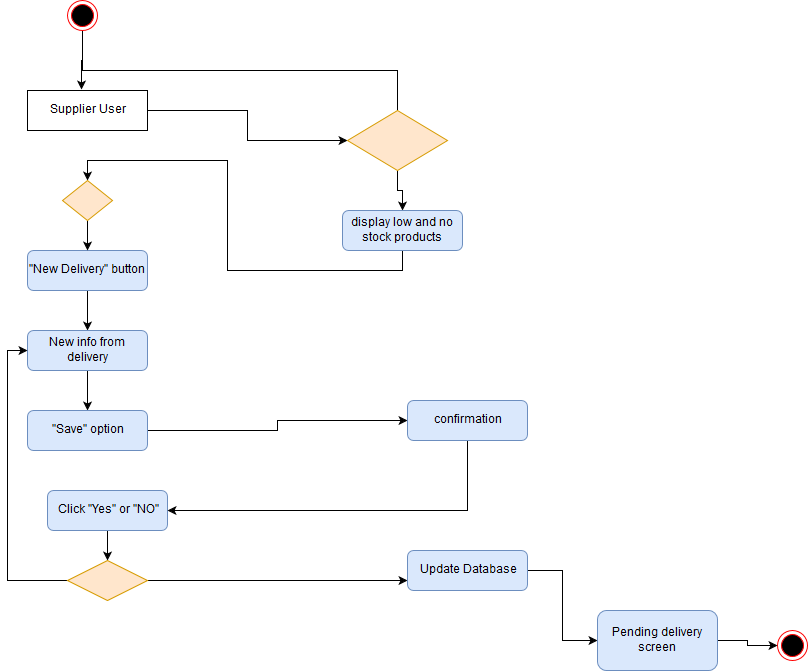

The diagram above was exported from draw.io. Its source (the exported page's mxGraphModel, read from the mxfile embedded in the PNG):
<mxGraphModel dx="840" dy="481" grid="1" gridSize="10" guides="1" tooltips="1" connect="1" arrows="1" fold="1" page="1" pageScale="1" pageWidth="850" pageHeight="1100" math="0" shadow="0">
  <root>
    <mxCell id="0" />
    <mxCell id="1" parent="0" />
    <mxCell id="Hl8QenA6Ey6xiKNfpohW-28" style="edgeStyle=orthogonalEdgeStyle;rounded=0;orthogonalLoop=1;jettySize=auto;html=1;exitX=0.5;exitY=1;exitDx=0;exitDy=0;entryX=0.45;entryY=-0.025;entryDx=0;entryDy=0;entryPerimeter=0;" edge="1" parent="1" source="Hl8QenA6Ey6xiKNfpohW-3" target="Hl8QenA6Ey6xiKNfpohW-4">
      <mxGeometry relative="1" as="geometry" />
    </mxCell>
    <mxCell id="Hl8QenA6Ey6xiKNfpohW-29" style="edgeStyle=orthogonalEdgeStyle;rounded=0;orthogonalLoop=1;jettySize=auto;html=1;exitX=0.5;exitY=1;exitDx=0;exitDy=0;entryX=0.5;entryY=0.5;entryDx=0;entryDy=0;entryPerimeter=0;" edge="1" parent="1" source="Hl8QenA6Ey6xiKNfpohW-3" target="Hl8QenA6Ey6xiKNfpohW-6">
      <mxGeometry relative="1" as="geometry" />
    </mxCell>
    <mxCell id="Hl8QenA6Ey6xiKNfpohW-3" value="" style="ellipse;html=1;shape=endState;fillColor=#000000;strokeColor=#ff0000;" vertex="1" parent="1">
      <mxGeometry x="90" y="20" width="30" height="30" as="geometry" />
    </mxCell>
    <mxCell id="Hl8QenA6Ey6xiKNfpohW-25" style="edgeStyle=orthogonalEdgeStyle;rounded=0;orthogonalLoop=1;jettySize=auto;html=1;exitX=1;exitY=0.5;exitDx=0;exitDy=0;entryX=0;entryY=0.5;entryDx=0;entryDy=0;" edge="1" parent="1" source="Hl8QenA6Ey6xiKNfpohW-4" target="Hl8QenA6Ey6xiKNfpohW-6">
      <mxGeometry relative="1" as="geometry" />
    </mxCell>
    <mxCell id="Hl8QenA6Ey6xiKNfpohW-4" value="Supplier User" style="rounded=0;whiteSpace=wrap;html=1;" vertex="1" parent="1">
      <mxGeometry x="50" y="110" width="120" height="40" as="geometry" />
    </mxCell>
    <mxCell id="Hl8QenA6Ey6xiKNfpohW-35" style="edgeStyle=orthogonalEdgeStyle;rounded=0;orthogonalLoop=1;jettySize=auto;html=1;exitX=0.5;exitY=1;exitDx=0;exitDy=0;" edge="1" parent="1" source="Hl8QenA6Ey6xiKNfpohW-5" target="Hl8QenA6Ey6xiKNfpohW-9">
      <mxGeometry relative="1" as="geometry" />
    </mxCell>
    <mxCell id="Hl8QenA6Ey6xiKNfpohW-5" value="&quot;New Delivery&quot; button" style="rounded=1;whiteSpace=wrap;html=1;fillColor=#dae8fc;strokeColor=#6c8ebf;" vertex="1" parent="1">
      <mxGeometry x="50" y="270" width="120" height="40" as="geometry" />
    </mxCell>
    <mxCell id="Hl8QenA6Ey6xiKNfpohW-37" style="edgeStyle=orthogonalEdgeStyle;rounded=0;orthogonalLoop=1;jettySize=auto;html=1;exitX=0.5;exitY=1;exitDx=0;exitDy=0;" edge="1" parent="1" source="Hl8QenA6Ey6xiKNfpohW-6" target="Hl8QenA6Ey6xiKNfpohW-8">
      <mxGeometry relative="1" as="geometry" />
    </mxCell>
    <mxCell id="Hl8QenA6Ey6xiKNfpohW-6" value="" style="rhombus;whiteSpace=wrap;html=1;fillColor=#ffe6cc;strokeColor=#d79b00;" vertex="1" parent="1">
      <mxGeometry x="370" y="130" width="100" height="60" as="geometry" />
    </mxCell>
    <mxCell id="Hl8QenA6Ey6xiKNfpohW-38" style="edgeStyle=orthogonalEdgeStyle;rounded=0;orthogonalLoop=1;jettySize=auto;html=1;exitX=0.5;exitY=1;exitDx=0;exitDy=0;entryX=0.5;entryY=0;entryDx=0;entryDy=0;" edge="1" parent="1" source="Hl8QenA6Ey6xiKNfpohW-8" target="Hl8QenA6Ey6xiKNfpohW-33">
      <mxGeometry relative="1" as="geometry" />
    </mxCell>
    <mxCell id="Hl8QenA6Ey6xiKNfpohW-8" value="display low and no stock products" style="rounded=1;whiteSpace=wrap;html=1;fillColor=#dae8fc;strokeColor=#6c8ebf;" vertex="1" parent="1">
      <mxGeometry x="365" y="230" width="120" height="40" as="geometry" />
    </mxCell>
    <mxCell id="Hl8QenA6Ey6xiKNfpohW-20" style="edgeStyle=orthogonalEdgeStyle;rounded=0;orthogonalLoop=1;jettySize=auto;html=1;exitX=0.5;exitY=1;exitDx=0;exitDy=0;entryX=0.5;entryY=0;entryDx=0;entryDy=0;" edge="1" parent="1" source="Hl8QenA6Ey6xiKNfpohW-9" target="Hl8QenA6Ey6xiKNfpohW-10">
      <mxGeometry relative="1" as="geometry" />
    </mxCell>
    <mxCell id="Hl8QenA6Ey6xiKNfpohW-9" value="New info from delivery" style="rounded=1;whiteSpace=wrap;html=1;fillColor=#dae8fc;strokeColor=#6c8ebf;" vertex="1" parent="1">
      <mxGeometry x="50" y="350" width="120" height="40" as="geometry" />
    </mxCell>
    <mxCell id="Hl8QenA6Ey6xiKNfpohW-21" style="edgeStyle=orthogonalEdgeStyle;rounded=0;orthogonalLoop=1;jettySize=auto;html=1;exitX=1;exitY=0.5;exitDx=0;exitDy=0;entryX=0;entryY=0.5;entryDx=0;entryDy=0;" edge="1" parent="1" source="Hl8QenA6Ey6xiKNfpohW-10" target="Hl8QenA6Ey6xiKNfpohW-12">
      <mxGeometry relative="1" as="geometry" />
    </mxCell>
    <mxCell id="Hl8QenA6Ey6xiKNfpohW-10" value="&quot;Save&quot; option " style="rounded=1;whiteSpace=wrap;html=1;fillColor=#dae8fc;strokeColor=#6c8ebf;" vertex="1" parent="1">
      <mxGeometry x="50" y="430" width="120" height="40" as="geometry" />
    </mxCell>
    <mxCell id="Hl8QenA6Ey6xiKNfpohW-18" style="edgeStyle=orthogonalEdgeStyle;rounded=0;orthogonalLoop=1;jettySize=auto;html=1;exitX=0.5;exitY=1;exitDx=0;exitDy=0;entryX=0.5;entryY=0;entryDx=0;entryDy=0;" edge="1" parent="1" source="Hl8QenA6Ey6xiKNfpohW-11" target="Hl8QenA6Ey6xiKNfpohW-13">
      <mxGeometry relative="1" as="geometry" />
    </mxCell>
    <mxCell id="Hl8QenA6Ey6xiKNfpohW-11" value="Click &quot;Yes&quot; or &quot;NO&quot;" style="rounded=1;whiteSpace=wrap;html=1;fillColor=#dae8fc;strokeColor=#6c8ebf;" vertex="1" parent="1">
      <mxGeometry x="70" y="510" width="120" height="40" as="geometry" />
    </mxCell>
    <mxCell id="Hl8QenA6Ey6xiKNfpohW-22" style="edgeStyle=orthogonalEdgeStyle;rounded=0;orthogonalLoop=1;jettySize=auto;html=1;exitX=0.5;exitY=1;exitDx=0;exitDy=0;entryX=1;entryY=0.5;entryDx=0;entryDy=0;" edge="1" parent="1" source="Hl8QenA6Ey6xiKNfpohW-12" target="Hl8QenA6Ey6xiKNfpohW-11">
      <mxGeometry relative="1" as="geometry" />
    </mxCell>
    <mxCell id="Hl8QenA6Ey6xiKNfpohW-12" value="confirmation" style="rounded=1;whiteSpace=wrap;html=1;fillColor=#dae8fc;strokeColor=#6c8ebf;" vertex="1" parent="1">
      <mxGeometry x="430" y="420" width="120" height="40" as="geometry" />
    </mxCell>
    <mxCell id="Hl8QenA6Ey6xiKNfpohW-17" style="edgeStyle=orthogonalEdgeStyle;rounded=0;orthogonalLoop=1;jettySize=auto;html=1;exitX=1;exitY=0.5;exitDx=0;exitDy=0;entryX=0;entryY=0.75;entryDx=0;entryDy=0;" edge="1" parent="1" source="Hl8QenA6Ey6xiKNfpohW-13" target="Hl8QenA6Ey6xiKNfpohW-14">
      <mxGeometry relative="1" as="geometry" />
    </mxCell>
    <mxCell id="Hl8QenA6Ey6xiKNfpohW-19" style="edgeStyle=orthogonalEdgeStyle;rounded=0;orthogonalLoop=1;jettySize=auto;html=1;exitX=0;exitY=0.5;exitDx=0;exitDy=0;entryX=0;entryY=0.5;entryDx=0;entryDy=0;" edge="1" parent="1" source="Hl8QenA6Ey6xiKNfpohW-13" target="Hl8QenA6Ey6xiKNfpohW-9">
      <mxGeometry relative="1" as="geometry" />
    </mxCell>
    <mxCell id="Hl8QenA6Ey6xiKNfpohW-13" value="" style="rhombus;whiteSpace=wrap;html=1;fillColor=#ffe6cc;strokeColor=#d79b00;" vertex="1" parent="1">
      <mxGeometry x="90" y="580" width="80" height="40" as="geometry" />
    </mxCell>
    <mxCell id="Hl8QenA6Ey6xiKNfpohW-32" style="edgeStyle=orthogonalEdgeStyle;rounded=0;orthogonalLoop=1;jettySize=auto;html=1;exitX=1;exitY=0.5;exitDx=0;exitDy=0;entryX=0;entryY=0.5;entryDx=0;entryDy=0;" edge="1" parent="1" source="Hl8QenA6Ey6xiKNfpohW-14" target="Hl8QenA6Ey6xiKNfpohW-30">
      <mxGeometry relative="1" as="geometry" />
    </mxCell>
    <mxCell id="Hl8QenA6Ey6xiKNfpohW-14" value="Update Database" style="rounded=1;whiteSpace=wrap;html=1;fillColor=#dae8fc;strokeColor=#6c8ebf;" vertex="1" parent="1">
      <mxGeometry x="430" y="570" width="120" height="40" as="geometry" />
    </mxCell>
    <mxCell id="Hl8QenA6Ey6xiKNfpohW-15" value="" style="ellipse;html=1;shape=endState;fillColor=#000000;strokeColor=#ff0000;" vertex="1" parent="1">
      <mxGeometry x="800" y="650" width="30" height="30" as="geometry" />
    </mxCell>
    <mxCell id="Hl8QenA6Ey6xiKNfpohW-31" style="edgeStyle=orthogonalEdgeStyle;rounded=0;orthogonalLoop=1;jettySize=auto;html=1;exitX=1;exitY=0.5;exitDx=0;exitDy=0;entryX=0;entryY=0.5;entryDx=0;entryDy=0;" edge="1" parent="1" source="Hl8QenA6Ey6xiKNfpohW-30" target="Hl8QenA6Ey6xiKNfpohW-15">
      <mxGeometry relative="1" as="geometry" />
    </mxCell>
    <mxCell id="Hl8QenA6Ey6xiKNfpohW-30" value="Pending delivery screen" style="rounded=1;whiteSpace=wrap;html=1;fillColor=#dae8fc;strokeColor=#6c8ebf;" vertex="1" parent="1">
      <mxGeometry x="620" y="630" width="120" height="60" as="geometry" />
    </mxCell>
    <mxCell id="Hl8QenA6Ey6xiKNfpohW-36" style="edgeStyle=orthogonalEdgeStyle;rounded=0;orthogonalLoop=1;jettySize=auto;html=1;exitX=0.5;exitY=1;exitDx=0;exitDy=0;entryX=0.5;entryY=0;entryDx=0;entryDy=0;" edge="1" parent="1" source="Hl8QenA6Ey6xiKNfpohW-33" target="Hl8QenA6Ey6xiKNfpohW-5">
      <mxGeometry relative="1" as="geometry" />
    </mxCell>
    <mxCell id="Hl8QenA6Ey6xiKNfpohW-33" value="" style="rhombus;whiteSpace=wrap;html=1;fillColor=#ffe6cc;strokeColor=#d79b00;" vertex="1" parent="1">
      <mxGeometry x="85" y="200" width="50" height="40" as="geometry" />
    </mxCell>
    <mxCell id="Hl8QenA6Ey6xiKNfpohW-34" style="edgeStyle=orthogonalEdgeStyle;rounded=0;orthogonalLoop=1;jettySize=auto;html=1;exitX=0.5;exitY=1;exitDx=0;exitDy=0;" edge="1" parent="1" source="Hl8QenA6Ey6xiKNfpohW-33" target="Hl8QenA6Ey6xiKNfpohW-33">
      <mxGeometry relative="1" as="geometry" />
    </mxCell>
  </root>
</mxGraphModel>